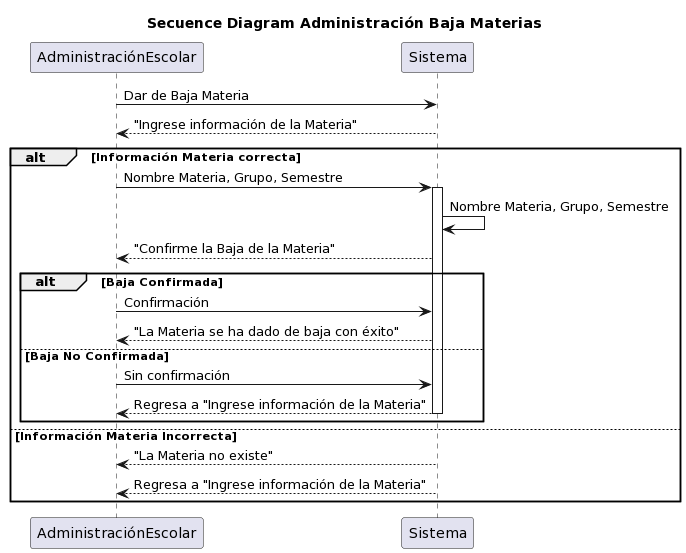

The diagram above was rendered by PlantUML. Its source (embedded in the PNG):
@startuml
Title Secuence Diagram Administración Baja Materias


AdministraciónEscolar -> Sistema : Dar de Baja Materia
AdministraciónEscolar <-- Sistema : "Ingrese información de la Materia"

alt Información Materia correcta
   AdministraciónEscolar -> Sistema : Nombre Materia, Grupo, Semestre

   activate Sistema

   Sistema -> Sistema : Nombre Materia, Grupo, Semestre

   AdministraciónEscolar <-- Sistema : "Confirme la Baja de la Materia"   

   alt Baja Confirmada

      AdministraciónEscolar -> Sistema : Confirmación
      AdministraciónEscolar <-- Sistema : "La Materia se ha dado de baja con éxito"

   else Baja No Confirmada

      AdministraciónEscolar -> Sistema : Sin confirmación
      AdministraciónEscolar <-- Sistema : Regresa a "Ingrese información de la Materia"
      deactivate Sistema

   end

else Información Materia Incorrecta

   AdministraciónEscolar <-- Sistema : "La Materia no existe"
   AdministraciónEscolar <-- Sistema : Regresa a "Ingrese información de la Materia"

end
@enduml